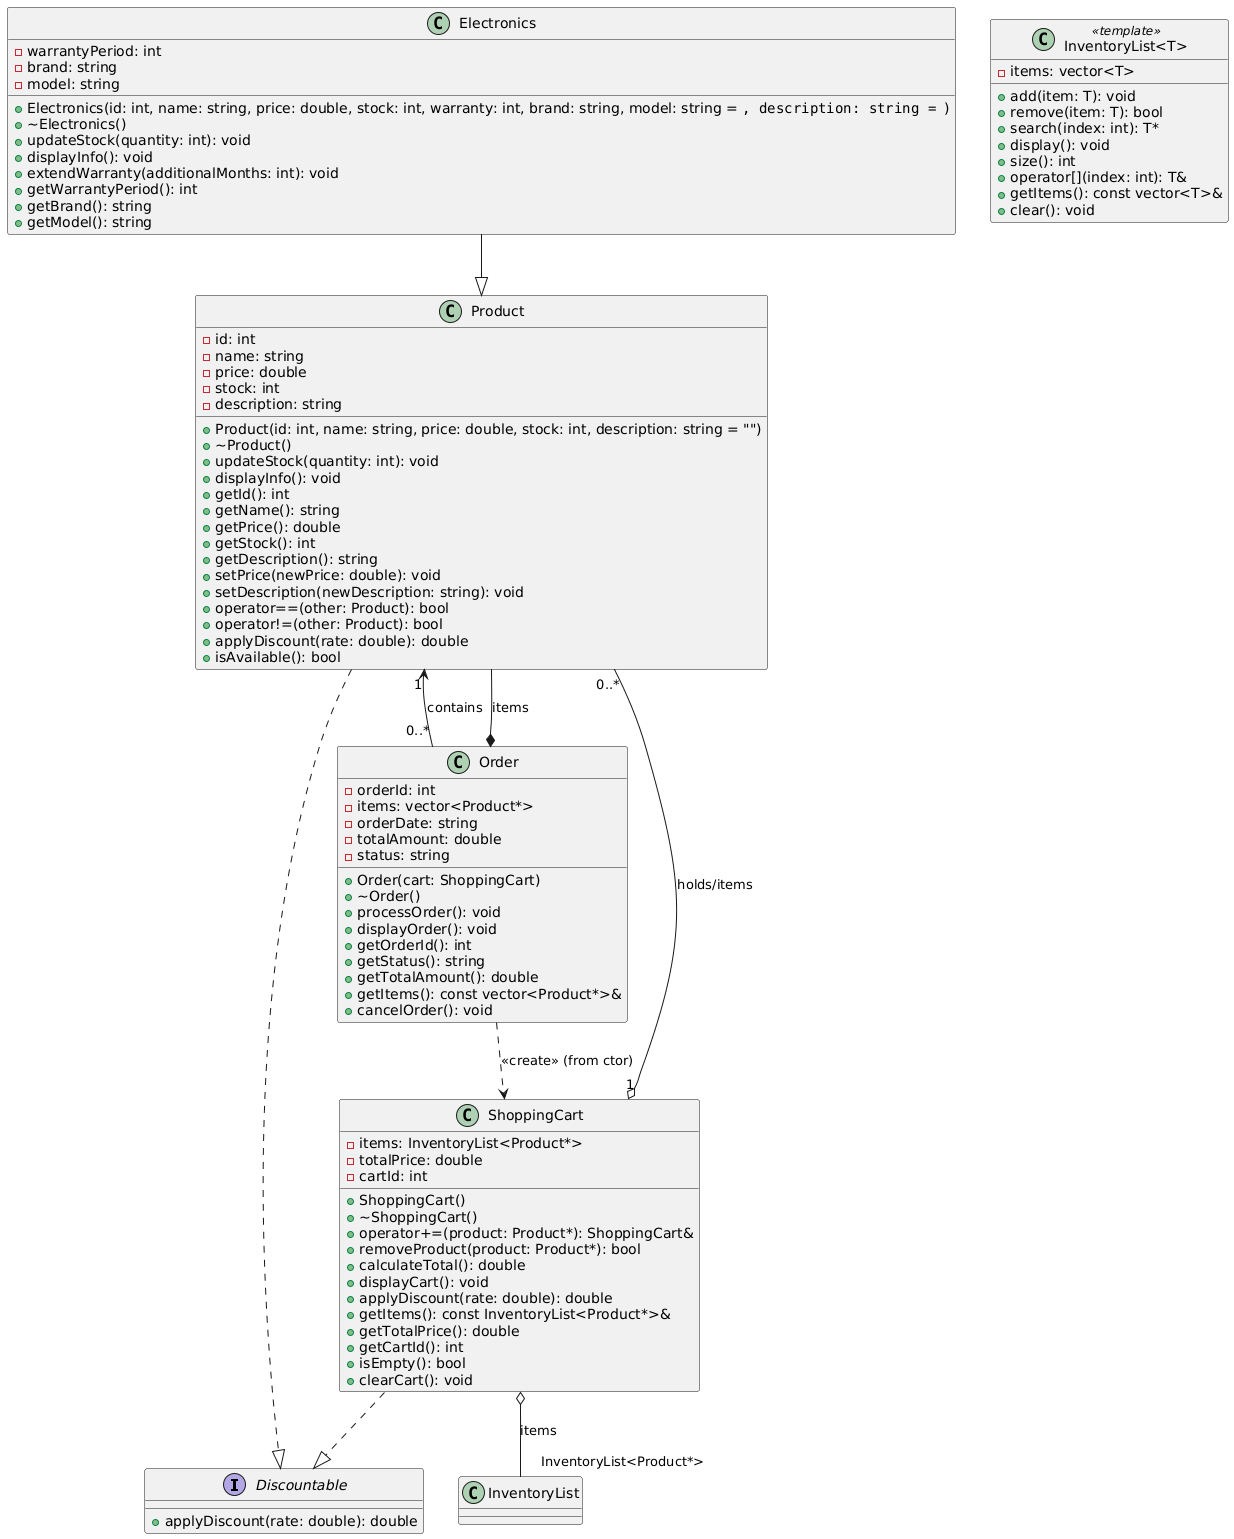

The diagram above was rendered by PlantUML. Its source (embedded in the PNG):
@startuml
' E-commerce class diagram (based on E_commerce.cpp)

' Interfaces / templates
interface Discountable {
  + applyDiscount(rate: double): double
}

class "InventoryList<T>" <<template>> {
  - items: vector<T>
  + add(item: T): void
  + remove(item: T): bool
  + search(index: int): T*
  + display(): void
  + size(): int
  + operator[](index: int): T&
  + getItems(): const vector<T>&
  + clear(): void
}

' Product hierarchy
class Product {
  - id: int
  - name: string
  - price: double
  - stock: int
  - description: string
  + Product(id: int, name: string, price: double, stock: int, description: string = "")
  + ~Product()
  + updateStock(quantity: int): void
  + displayInfo(): void
  + getId(): int
  + getName(): string
  + getPrice(): double
  + getStock(): int
  + getDescription(): string
  + setPrice(newPrice: double): void
  + setDescription(newDescription: string): void
  + operator==(other: Product): bool
  + operator!=(other: Product): bool
  + applyDiscount(rate: double): double
  + isAvailable(): bool
}

class Electronics {
  - warrantyPeriod: int
  - brand: string
  - model: string
  + Electronics(id: int, name: string, price: double, stock: int, warranty: int, brand: string, model: string = "", description: string = "")
  + ~Electronics()
  + updateStock(quantity: int): void
  + displayInfo(): void
  + extendWarranty(additionalMonths: int): void
  + getWarrantyPeriod(): int
  + getBrand(): string
  + getModel(): string
}

' Shopping cart and Order
class ShoppingCart {
  - items: InventoryList<Product*>
  - totalPrice: double
  - cartId: int
  + ShoppingCart()
  + ~ShoppingCart()
  + operator+=(product: Product*): ShoppingCart&
  + removeProduct(product: Product*): bool
  + calculateTotal(): double
  + displayCart(): void
  + applyDiscount(rate: double): double
  + getItems(): const InventoryList<Product*>&
  + getTotalPrice(): double
  + getCartId(): int
  + isEmpty(): bool
  + clearCart(): void
}

class Order {
  - orderId: int
  - items: vector<Product*>
  - orderDate: string
  - totalAmount: double
  - status: string
  + Order(cart: ShoppingCart)
  + ~Order()
  + processOrder(): void
  + displayOrder(): void
  + getOrderId(): int
  + getStatus(): string
  + getTotalAmount(): double
  + getItems(): const vector<Product*>&
  + cancelOrder(): void
}

' Inheritance / implementation
Product ..|> Discountable
ShoppingCart ..|> Discountable

Electronics --|> Product

' Associations
ShoppingCart o-- "InventoryList<Product*>" InventoryList : items
Order *-- Product : items
Order ..> ShoppingCart : <<create>> (from ctor)

' Multiplicities (optional labels)
Product "1" <-- "0..*" Order : contains
ShoppingCart "1" o-- "0..*" Product : holds/items
@enduml